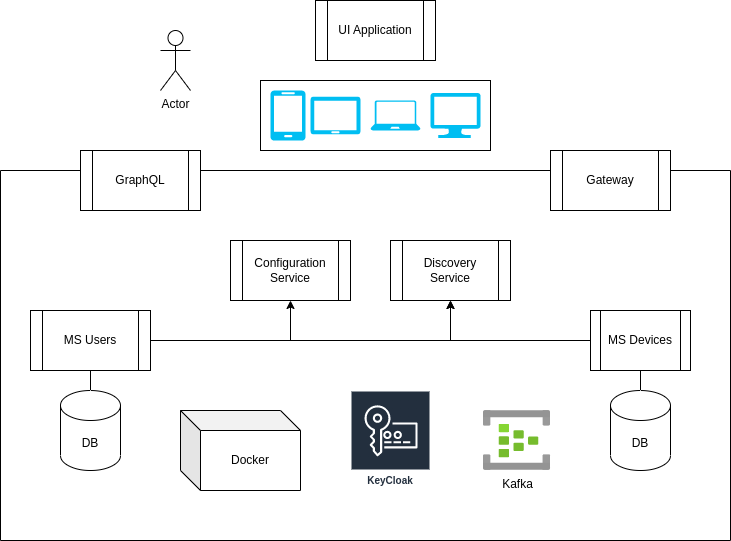

The diagram above was exported from draw.io. Its source (the exported page's mxGraphModel, read from the mxfile embedded in the PNG):
<mxGraphModel dx="1434" dy="795" grid="1" gridSize="10" guides="1" tooltips="1" connect="1" arrows="1" fold="1" page="1" pageScale="1" pageWidth="850" pageHeight="1100" math="0" shadow="0">
  <root>
    <mxCell id="0" />
    <mxCell id="1" parent="0" />
    <mxCell id="smTvHFY1hZLIiuykLgun-1" value="Actor" style="shape=umlActor;verticalLabelPosition=bottom;verticalAlign=top;html=1;outlineConnect=0;" parent="1" vertex="1">
      <mxGeometry x="210" y="90" width="30" height="60" as="geometry" />
    </mxCell>
    <mxCell id="smTvHFY1hZLIiuykLgun-2" value="" style="swimlane;startSize=0;" parent="1" vertex="1">
      <mxGeometry x="50" y="230" width="730" height="370" as="geometry">
        <mxRectangle x="190" y="30" width="50" height="40" as="alternateBounds" />
      </mxGeometry>
    </mxCell>
    <mxCell id="smTvHFY1hZLIiuykLgun-3" style="edgeStyle=orthogonalEdgeStyle;rounded=0;orthogonalLoop=1;jettySize=auto;html=1;exitX=0.5;exitY=0;exitDx=0;exitDy=0;exitPerimeter=0;entryX=0.5;entryY=1;entryDx=0;entryDy=0;endArrow=none;endFill=0;" parent="smTvHFY1hZLIiuykLgun-2" source="smTvHFY1hZLIiuykLgun-4" target="smTvHFY1hZLIiuykLgun-6" edge="1">
      <mxGeometry relative="1" as="geometry" />
    </mxCell>
    <mxCell id="smTvHFY1hZLIiuykLgun-4" value="DB" style="shape=cylinder3;whiteSpace=wrap;html=1;boundedLbl=1;backgroundOutline=1;size=15;" parent="smTvHFY1hZLIiuykLgun-2" vertex="1">
      <mxGeometry x="60" y="220" width="60" height="80" as="geometry" />
    </mxCell>
    <mxCell id="smTvHFY1hZLIiuykLgun-5" style="edgeStyle=orthogonalEdgeStyle;rounded=0;orthogonalLoop=1;jettySize=auto;html=1;entryX=0.5;entryY=1;entryDx=0;entryDy=0;" parent="smTvHFY1hZLIiuykLgun-2" source="smTvHFY1hZLIiuykLgun-6" target="smTvHFY1hZLIiuykLgun-14" edge="1">
      <mxGeometry relative="1" as="geometry" />
    </mxCell>
    <mxCell id="smTvHFY1hZLIiuykLgun-6" value="MS Users" style="shape=process;whiteSpace=wrap;html=1;backgroundOutline=1;" parent="smTvHFY1hZLIiuykLgun-2" vertex="1">
      <mxGeometry x="30" y="140" width="120" height="60" as="geometry" />
    </mxCell>
    <mxCell id="smTvHFY1hZLIiuykLgun-7" style="edgeStyle=orthogonalEdgeStyle;rounded=0;orthogonalLoop=1;jettySize=auto;html=1;entryX=0.5;entryY=1;entryDx=0;entryDy=0;" parent="smTvHFY1hZLIiuykLgun-2" source="smTvHFY1hZLIiuykLgun-9" target="smTvHFY1hZLIiuykLgun-14" edge="1">
      <mxGeometry relative="1" as="geometry" />
    </mxCell>
    <mxCell id="smTvHFY1hZLIiuykLgun-8" style="edgeStyle=orthogonalEdgeStyle;rounded=0;orthogonalLoop=1;jettySize=auto;html=1;exitX=0;exitY=0.5;exitDx=0;exitDy=0;entryX=0.5;entryY=1;entryDx=0;entryDy=0;" parent="smTvHFY1hZLIiuykLgun-2" source="smTvHFY1hZLIiuykLgun-9" target="smTvHFY1hZLIiuykLgun-12" edge="1">
      <mxGeometry relative="1" as="geometry" />
    </mxCell>
    <mxCell id="smTvHFY1hZLIiuykLgun-9" value="MS Devices" style="shape=process;whiteSpace=wrap;html=1;backgroundOutline=1;" parent="smTvHFY1hZLIiuykLgun-2" vertex="1">
      <mxGeometry x="590" y="140" width="100" height="60" as="geometry" />
    </mxCell>
    <mxCell id="smTvHFY1hZLIiuykLgun-10" style="edgeStyle=orthogonalEdgeStyle;rounded=0;orthogonalLoop=1;jettySize=auto;html=1;exitX=0.5;exitY=0;exitDx=0;exitDy=0;exitPerimeter=0;entryX=0.5;entryY=1;entryDx=0;entryDy=0;endArrow=none;endFill=0;" parent="smTvHFY1hZLIiuykLgun-2" source="smTvHFY1hZLIiuykLgun-11" target="smTvHFY1hZLIiuykLgun-9" edge="1">
      <mxGeometry relative="1" as="geometry" />
    </mxCell>
    <mxCell id="smTvHFY1hZLIiuykLgun-11" value="DB" style="shape=cylinder3;whiteSpace=wrap;html=1;boundedLbl=1;backgroundOutline=1;size=15;" parent="smTvHFY1hZLIiuykLgun-2" vertex="1">
      <mxGeometry x="610" y="220" width="60" height="80" as="geometry" />
    </mxCell>
    <mxCell id="smTvHFY1hZLIiuykLgun-12" value="Configuration Service" style="shape=process;whiteSpace=wrap;html=1;backgroundOutline=1;" parent="smTvHFY1hZLIiuykLgun-2" vertex="1">
      <mxGeometry x="230" y="70" width="120" height="60" as="geometry" />
    </mxCell>
    <mxCell id="smTvHFY1hZLIiuykLgun-14" value="Discovery Service" style="shape=process;whiteSpace=wrap;html=1;backgroundOutline=1;" parent="smTvHFY1hZLIiuykLgun-2" vertex="1">
      <mxGeometry x="390" y="70" width="120" height="60" as="geometry" />
    </mxCell>
    <mxCell id="smTvHFY1hZLIiuykLgun-15" value="Gateway" style="shape=process;whiteSpace=wrap;html=1;backgroundOutline=1;" parent="smTvHFY1hZLIiuykLgun-2" vertex="1">
      <mxGeometry x="550" y="-20" width="120" height="60" as="geometry" />
    </mxCell>
    <mxCell id="smTvHFY1hZLIiuykLgun-16" value="GraphQL" style="shape=process;whiteSpace=wrap;html=1;backgroundOutline=1;" parent="smTvHFY1hZLIiuykLgun-2" vertex="1">
      <mxGeometry x="80" y="-20" width="120" height="60" as="geometry" />
    </mxCell>
    <mxCell id="smTvHFY1hZLIiuykLgun-18" value="Docker" style="shape=cube;whiteSpace=wrap;html=1;boundedLbl=1;backgroundOutline=1;darkOpacity=0.05;darkOpacity2=0.1;" parent="smTvHFY1hZLIiuykLgun-2" vertex="1">
      <mxGeometry x="180" y="240" width="120" height="80" as="geometry" />
    </mxCell>
    <mxCell id="4" value="KeyCloak" style="sketch=0;outlineConnect=0;fontColor=#232F3E;gradientColor=none;strokeColor=#ffffff;fillColor=#232F3E;dashed=0;verticalLabelPosition=middle;verticalAlign=bottom;align=center;html=1;whiteSpace=wrap;fontSize=10;fontStyle=1;spacing=3;shape=mxgraph.aws4.productIcon;prIcon=mxgraph.aws4.key_management_service;" parent="smTvHFY1hZLIiuykLgun-2" vertex="1">
      <mxGeometry x="350" y="220" width="80" height="100" as="geometry" />
    </mxCell>
    <mxCell id="6" value="Kafka" style="aspect=fixed;html=1;points=[];align=center;image;fontSize=12;image=img/lib/azure2/analytics/Event_Hubs.svg;imageBackground=none;" parent="smTvHFY1hZLIiuykLgun-2" vertex="1">
      <mxGeometry x="483" y="240" width="67" height="60" as="geometry" />
    </mxCell>
    <mxCell id="smTvHFY1hZLIiuykLgun-29" value="" style="group" parent="1" vertex="1" connectable="0">
      <mxGeometry x="310" y="140" width="230" height="70" as="geometry" />
    </mxCell>
    <mxCell id="smTvHFY1hZLIiuykLgun-28" value="" style="rounded=0;whiteSpace=wrap;html=1;" parent="smTvHFY1hZLIiuykLgun-29" vertex="1">
      <mxGeometry width="230" height="70" as="geometry" />
    </mxCell>
    <mxCell id="smTvHFY1hZLIiuykLgun-22" value="" style="verticalLabelPosition=bottom;html=1;verticalAlign=top;align=center;strokeColor=none;fillColor=#00BEF2;shape=mxgraph.azure.laptop;pointerEvents=1;" parent="smTvHFY1hZLIiuykLgun-29" vertex="1">
      <mxGeometry x="110" y="20" width="50" height="30" as="geometry" />
    </mxCell>
    <mxCell id="smTvHFY1hZLIiuykLgun-23" value="" style="verticalLabelPosition=bottom;html=1;verticalAlign=top;align=center;strokeColor=none;fillColor=#00BEF2;shape=mxgraph.azure.computer;pointerEvents=1;" parent="smTvHFY1hZLIiuykLgun-29" vertex="1">
      <mxGeometry x="170" y="12.5" width="50" height="45" as="geometry" />
    </mxCell>
    <mxCell id="smTvHFY1hZLIiuykLgun-24" value="" style="verticalLabelPosition=bottom;html=1;verticalAlign=top;align=center;strokeColor=none;fillColor=#00BEF2;shape=mxgraph.azure.mobile;pointerEvents=1;" parent="smTvHFY1hZLIiuykLgun-29" vertex="1">
      <mxGeometry x="10" y="10" width="35" height="50" as="geometry" />
    </mxCell>
    <mxCell id="smTvHFY1hZLIiuykLgun-25" value="" style="verticalLabelPosition=bottom;html=1;verticalAlign=top;align=center;strokeColor=none;fillColor=#00BEF2;shape=mxgraph.azure.tablet;pointerEvents=1;" parent="smTvHFY1hZLIiuykLgun-29" vertex="1">
      <mxGeometry x="50" y="16.25" width="50" height="37.5" as="geometry" />
    </mxCell>
    <mxCell id="5" value="UI Application" style="shape=process;whiteSpace=wrap;html=1;backgroundOutline=1;" parent="1" vertex="1">
      <mxGeometry x="365" y="60" width="120" height="60" as="geometry" />
    </mxCell>
  </root>
</mxGraphModel>